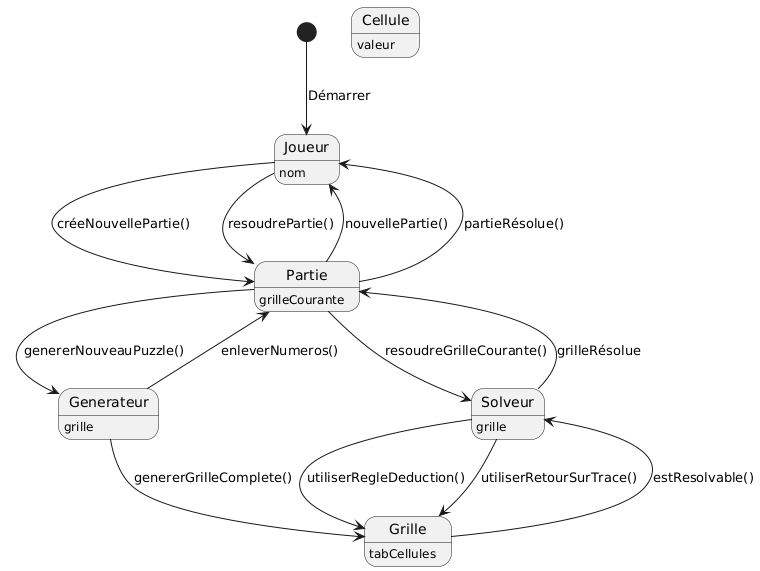

The diagram above was rendered by PlantUML. Its source (embedded in the PNG):
@startuml
skinparam state {
  BackgroundColor<<Partie>> LightBlue
  BackgroundColor<<Joueur>> LightGreen
  BackgroundColor<<Solveur>> LightYellow
  BackgroundColor<<Generateur>> LightSalmon
}

[*] --> Joueur : Démarrer
Joueur --> Partie : créeNouvellePartie()
Partie --> Generateur : genererNouveauPuzzle()
Generateur --> Grille : genererGrilleComplete()
Generateur --> Partie : enleverNumeros()
Partie --> Joueur : nouvellePartie()

Joueur --> Partie : resoudrePartie()
Partie --> Solveur : resoudreGrilleCourante()
Solveur --> Grille : utiliserRegleDeduction()
Solveur --> Grille : utiliserRetourSurTrace()
Grille --> Solveur : estResolvable()
Solveur --> Partie : grilleRésolue
Partie --> Joueur : partieRésolue()

Joueur : nom
Partie : grilleCourante
Generateur : grille
Solveur : grille
Grille : tabCellules
Cellule : valeur
@enduml